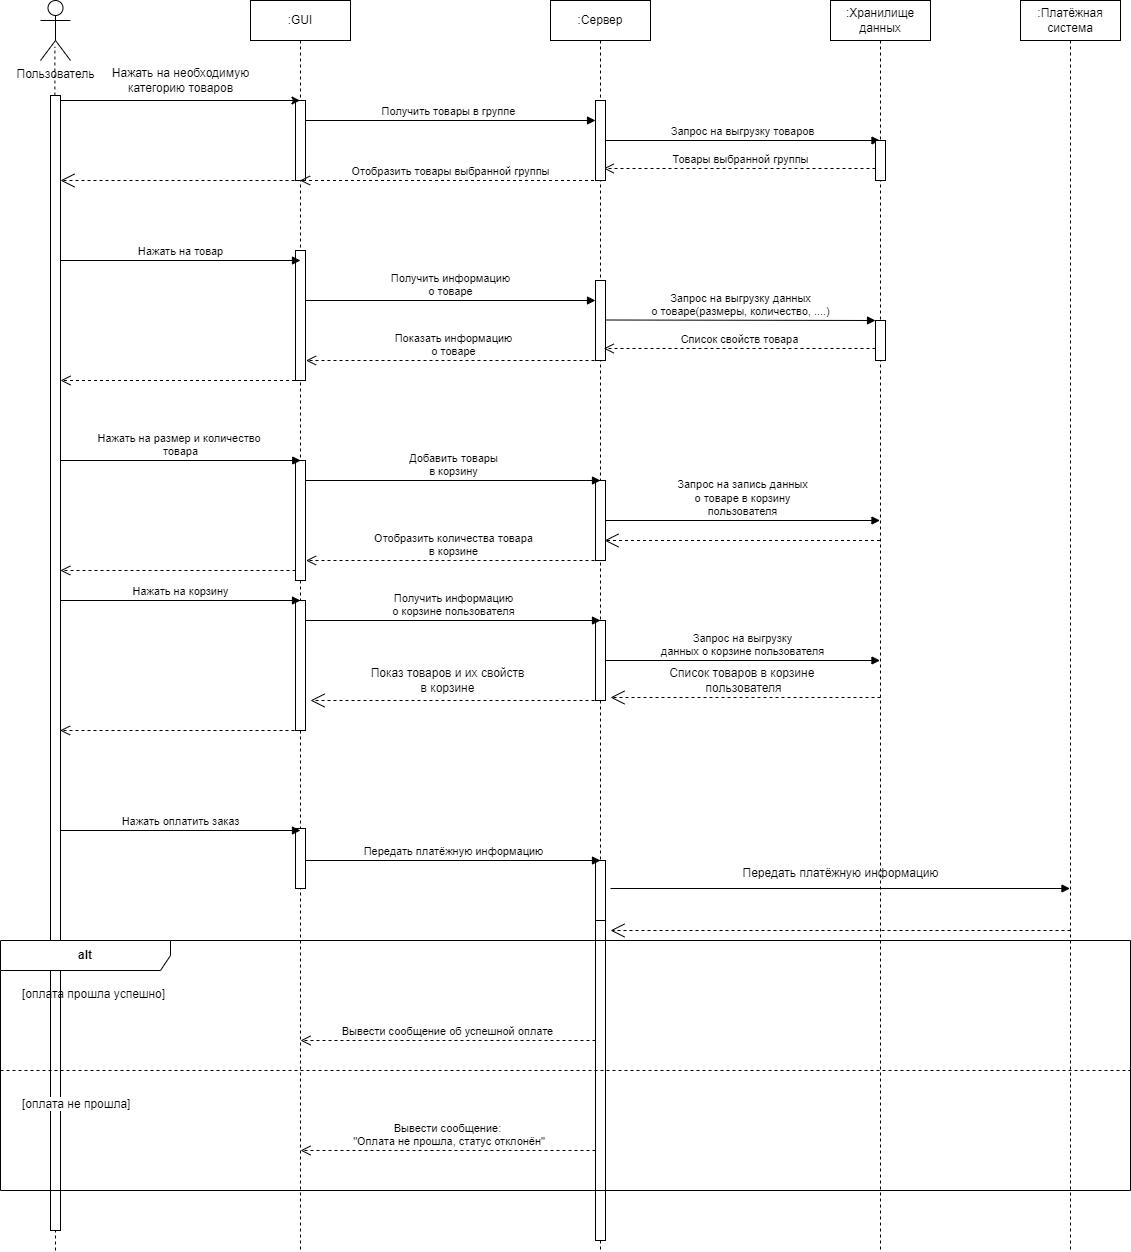

The diagram above was exported from draw.io. Its source (the exported page's mxGraphModel, read from the mxfile embedded in the PNG):
<mxGraphModel dx="1050" dy="530" grid="1" gridSize="10" guides="1" tooltips="1" connect="1" arrows="1" fold="1" page="1" pageScale="1" pageWidth="1100" pageHeight="850" background="none" math="0" shadow="0">
  <root>
    <mxCell id="0" />
    <mxCell id="1" parent="0" />
    <mxCell id="drc8Q04lblayeODhpHSU-17" value="Товары выбранной группы" style="html=1;verticalAlign=bottom;endArrow=open;dashed=1;endSize=8;curved=0;rounded=0;entryX=0.82;entryY=0.85;entryDx=0;entryDy=0;entryPerimeter=0;" edge="1" parent="1" source="drc8Q04lblayeODhpHSU-34" target="drc8Q04lblayeODhpHSU-24">
      <mxGeometry x="-0.0077" relative="1" as="geometry">
        <mxPoint x="780" y="200" as="sourcePoint" />
        <mxPoint x="600" y="200" as="targetPoint" />
        <mxPoint as="offset" />
      </mxGeometry>
    </mxCell>
    <mxCell id="drc8Q04lblayeODhpHSU-27" value="Получить товары в группе" style="html=1;verticalAlign=bottom;endArrow=block;curved=0;rounded=0;exitX=0.5;exitY=0.25;exitDx=0;exitDy=0;exitPerimeter=0;" edge="1" parent="1" source="drc8Q04lblayeODhpHSU-20" target="drc8Q04lblayeODhpHSU-24">
      <mxGeometry width="80" relative="1" as="geometry">
        <mxPoint x="380" y="150" as="sourcePoint" />
        <mxPoint x="590" y="150" as="targetPoint" />
      </mxGeometry>
    </mxCell>
    <mxCell id="drc8Q04lblayeODhpHSU-26" value="Запрос на выгрузку товаров" style="html=1;verticalAlign=bottom;endArrow=block;curved=0;rounded=0;" edge="1" parent="1" source="drc8Q04lblayeODhpHSU-24" target="drc8Q04lblayeODhpHSU-6">
      <mxGeometry width="80" relative="1" as="geometry">
        <mxPoint x="590" y="170" as="sourcePoint" />
        <mxPoint x="670" y="170" as="targetPoint" />
      </mxGeometry>
    </mxCell>
    <mxCell id="drc8Q04lblayeODhpHSU-1" value="Пользователь" style="shape=umlActor;verticalLabelPosition=bottom;verticalAlign=top;html=1;" vertex="1" parent="1">
      <mxGeometry x="110" y="30" width="30" height="60" as="geometry" />
    </mxCell>
    <mxCell id="drc8Q04lblayeODhpHSU-5" value=":GUI" style="shape=umlLifeline;perimeter=lifelinePerimeter;whiteSpace=wrap;html=1;container=1;dropTarget=0;collapsible=0;recursiveResize=0;outlineConnect=0;portConstraint=eastwest;newEdgeStyle={&quot;curved&quot;:0,&quot;rounded&quot;:0};" vertex="1" parent="1">
      <mxGeometry x="320" y="30" width="100" height="1250" as="geometry" />
    </mxCell>
    <mxCell id="drc8Q04lblayeODhpHSU-20" value="" style="html=1;points=[[0,0,0,0,5],[0,1,0,0,-5],[1,0,0,0,5],[1,1,0,0,-5]];perimeter=orthogonalPerimeter;outlineConnect=0;targetShapes=umlLifeline;portConstraint=eastwest;newEdgeStyle={&quot;curved&quot;:0,&quot;rounded&quot;:0};" vertex="1" parent="drc8Q04lblayeODhpHSU-5">
      <mxGeometry x="45" y="100" width="10" height="80" as="geometry" />
    </mxCell>
    <mxCell id="drc8Q04lblayeODhpHSU-78" value="" style="html=1;points=[[0,0,0,0,5],[0,1,0,0,-5],[1,0,0,0,5],[1,1,0,0,-5]];perimeter=orthogonalPerimeter;outlineConnect=0;targetShapes=umlLifeline;portConstraint=eastwest;newEdgeStyle={&quot;curved&quot;:0,&quot;rounded&quot;:0};" vertex="1" parent="drc8Q04lblayeODhpHSU-5">
      <mxGeometry x="45" y="250" width="10" height="130" as="geometry" />
    </mxCell>
    <mxCell id="drc8Q04lblayeODhpHSU-79" value="" style="html=1;points=[[0,0,0,0,5],[0,1,0,0,-5],[1,0,0,0,5],[1,1,0,0,-5]];perimeter=orthogonalPerimeter;outlineConnect=0;targetShapes=umlLifeline;portConstraint=eastwest;newEdgeStyle={&quot;curved&quot;:0,&quot;rounded&quot;:0};" vertex="1" parent="drc8Q04lblayeODhpHSU-5">
      <mxGeometry x="45" y="460" width="10" height="120" as="geometry" />
    </mxCell>
    <mxCell id="drc8Q04lblayeODhpHSU-80" value="" style="html=1;points=[[0,0,0,0,5],[0,1,0,0,-5],[1,0,0,0,5],[1,1,0,0,-5]];perimeter=orthogonalPerimeter;outlineConnect=0;targetShapes=umlLifeline;portConstraint=eastwest;newEdgeStyle={&quot;curved&quot;:0,&quot;rounded&quot;:0};" vertex="1" parent="drc8Q04lblayeODhpHSU-5">
      <mxGeometry x="45" y="600" width="10" height="130" as="geometry" />
    </mxCell>
    <mxCell id="drc8Q04lblayeODhpHSU-6" value=":Хранилище&lt;br&gt;данных" style="shape=umlLifeline;perimeter=lifelinePerimeter;whiteSpace=wrap;html=1;container=1;dropTarget=0;collapsible=0;recursiveResize=0;outlineConnect=0;portConstraint=eastwest;newEdgeStyle={&quot;curved&quot;:0,&quot;rounded&quot;:0};" vertex="1" parent="1">
      <mxGeometry x="900" y="30" width="100" height="1250" as="geometry" />
    </mxCell>
    <mxCell id="drc8Q04lblayeODhpHSU-34" value="" style="html=1;points=[[0,0,0,0,5],[0,1,0,0,-5],[1,0,0,0,5],[1,1,0,0,-5]];perimeter=orthogonalPerimeter;outlineConnect=0;targetShapes=umlLifeline;portConstraint=eastwest;newEdgeStyle={&quot;curved&quot;:0,&quot;rounded&quot;:0};" vertex="1" parent="drc8Q04lblayeODhpHSU-6">
      <mxGeometry x="45" y="140" width="10" height="40" as="geometry" />
    </mxCell>
    <mxCell id="drc8Q04lblayeODhpHSU-35" value="" style="html=1;points=[[0,0,0,0,5],[0,1,0,0,-5],[1,0,0,0,5],[1,1,0,0,-5]];perimeter=orthogonalPerimeter;outlineConnect=0;targetShapes=umlLifeline;portConstraint=eastwest;newEdgeStyle={&quot;curved&quot;:0,&quot;rounded&quot;:0};" vertex="1" parent="drc8Q04lblayeODhpHSU-6">
      <mxGeometry x="45" y="320" width="10" height="40" as="geometry" />
    </mxCell>
    <mxCell id="drc8Q04lblayeODhpHSU-7" value=":Сервер" style="shape=umlLifeline;perimeter=lifelinePerimeter;whiteSpace=wrap;html=1;container=1;dropTarget=0;collapsible=0;recursiveResize=0;outlineConnect=0;portConstraint=eastwest;newEdgeStyle={&quot;curved&quot;:0,&quot;rounded&quot;:0};" vertex="1" parent="1">
      <mxGeometry x="620" y="30" width="100" height="1250" as="geometry" />
    </mxCell>
    <mxCell id="drc8Q04lblayeODhpHSU-24" value="" style="html=1;points=[[0,0,0,0,5],[0,1,0,0,-5],[1,0,0,0,5],[1,1,0,0,-5]];perimeter=orthogonalPerimeter;outlineConnect=0;targetShapes=umlLifeline;portConstraint=eastwest;newEdgeStyle={&quot;curved&quot;:0,&quot;rounded&quot;:0};" vertex="1" parent="drc8Q04lblayeODhpHSU-7">
      <mxGeometry x="45" y="100" width="10" height="80" as="geometry" />
    </mxCell>
    <mxCell id="drc8Q04lblayeODhpHSU-31" value="" style="html=1;points=[[0,0,0,0,5],[0,1,0,0,-5],[1,0,0,0,5],[1,1,0,0,-5]];perimeter=orthogonalPerimeter;outlineConnect=0;targetShapes=umlLifeline;portConstraint=eastwest;newEdgeStyle={&quot;curved&quot;:0,&quot;rounded&quot;:0};" vertex="1" parent="drc8Q04lblayeODhpHSU-7">
      <mxGeometry x="45" y="280" width="10" height="80" as="geometry" />
    </mxCell>
    <mxCell id="drc8Q04lblayeODhpHSU-32" value="Запрос на выгрузку данных&lt;br&gt;о товаре(размеры, количество, ....)" style="html=1;verticalAlign=bottom;endArrow=block;curved=0;rounded=0;" edge="1" parent="drc8Q04lblayeODhpHSU-7" target="drc8Q04lblayeODhpHSU-35">
      <mxGeometry width="80" relative="1" as="geometry">
        <mxPoint x="55" y="319.5" as="sourcePoint" />
        <mxPoint x="235" y="319.5" as="targetPoint" />
      </mxGeometry>
    </mxCell>
    <mxCell id="drc8Q04lblayeODhpHSU-71" value="" style="html=1;points=[[0,0,0,0,5],[0,1,0,0,-5],[1,0,0,0,5],[1,1,0,0,-5]];perimeter=orthogonalPerimeter;outlineConnect=0;targetShapes=umlLifeline;portConstraint=eastwest;newEdgeStyle={&quot;curved&quot;:0,&quot;rounded&quot;:0};" vertex="1" parent="drc8Q04lblayeODhpHSU-7">
      <mxGeometry x="45" y="480" width="10" height="80" as="geometry" />
    </mxCell>
    <mxCell id="drc8Q04lblayeODhpHSU-73" value="" style="html=1;points=[[0,0,0,0,5],[0,1,0,0,-5],[1,0,0,0,5],[1,1,0,0,-5]];perimeter=orthogonalPerimeter;outlineConnect=0;targetShapes=umlLifeline;portConstraint=eastwest;newEdgeStyle={&quot;curved&quot;:0,&quot;rounded&quot;:0};" vertex="1" parent="drc8Q04lblayeODhpHSU-7">
      <mxGeometry x="45" y="620" width="10" height="80" as="geometry" />
    </mxCell>
    <mxCell id="drc8Q04lblayeODhpHSU-77" value="" style="html=1;points=[[0,0,0,0,5],[0,1,0,0,-5],[1,0,0,0,5],[1,1,0,0,-5]];perimeter=orthogonalPerimeter;outlineConnect=0;targetShapes=umlLifeline;portConstraint=eastwest;newEdgeStyle={&quot;curved&quot;:0,&quot;rounded&quot;:0};" vertex="1" parent="drc8Q04lblayeODhpHSU-7">
      <mxGeometry x="45" y="860" width="10" height="80" as="geometry" />
    </mxCell>
    <mxCell id="drc8Q04lblayeODhpHSU-76" value="" style="html=1;points=[[0,0,0,0,5],[0,1,0,0,-5],[1,0,0,0,5],[1,1,0,0,-5]];perimeter=orthogonalPerimeter;outlineConnect=0;targetShapes=umlLifeline;portConstraint=eastwest;newEdgeStyle={&quot;curved&quot;:0,&quot;rounded&quot;:0};" vertex="1" parent="drc8Q04lblayeODhpHSU-7">
      <mxGeometry x="45" y="920" width="10" height="320" as="geometry" />
    </mxCell>
    <mxCell id="drc8Q04lblayeODhpHSU-8" value="" style="endArrow=none;dashed=1;html=1;rounded=0;entryX=0.48;entryY=0.773;entryDx=0;entryDy=0;entryPerimeter=0;" edge="1" parent="1" source="drc8Q04lblayeODhpHSU-18" target="drc8Q04lblayeODhpHSU-1">
      <mxGeometry width="50" height="50" relative="1" as="geometry">
        <mxPoint x="124" y="521.6000061035156" as="sourcePoint" />
        <mxPoint x="560" y="150" as="targetPoint" />
      </mxGeometry>
    </mxCell>
    <mxCell id="drc8Q04lblayeODhpHSU-9" value="" style="endArrow=classic;html=1;rounded=0;" edge="1" parent="1" target="drc8Q04lblayeODhpHSU-5">
      <mxGeometry width="50" height="50" relative="1" as="geometry">
        <mxPoint x="130" y="130" as="sourcePoint" />
        <mxPoint x="560" y="220" as="targetPoint" />
      </mxGeometry>
    </mxCell>
    <mxCell id="drc8Q04lblayeODhpHSU-10" value="Нажать на необходимую&lt;br&gt;категорию товаров" style="text;html=1;align=center;verticalAlign=middle;resizable=0;points=[];autosize=1;strokeColor=none;fillColor=none;" vertex="1" parent="1">
      <mxGeometry x="170" y="90" width="160" height="40" as="geometry" />
    </mxCell>
    <mxCell id="drc8Q04lblayeODhpHSU-19" value="" style="endArrow=none;dashed=1;html=1;rounded=0;entryX=0.48;entryY=0.773;entryDx=0;entryDy=0;entryPerimeter=0;" edge="1" parent="1" target="drc8Q04lblayeODhpHSU-18">
      <mxGeometry width="50" height="50" relative="1" as="geometry">
        <mxPoint x="125" y="1280" as="sourcePoint" />
        <mxPoint x="124" y="76" as="targetPoint" />
      </mxGeometry>
    </mxCell>
    <mxCell id="drc8Q04lblayeODhpHSU-18" value="" style="html=1;points=[[0,0,0,0,5],[0,1,0,0,-5],[1,0,0,0,5],[1,1,0,0,-5]];perimeter=orthogonalPerimeter;outlineConnect=0;targetShapes=umlLifeline;portConstraint=eastwest;newEdgeStyle={&quot;curved&quot;:0,&quot;rounded&quot;:0};" vertex="1" parent="1">
      <mxGeometry x="120" y="125" width="10" height="1135" as="geometry" />
    </mxCell>
    <mxCell id="drc8Q04lblayeODhpHSU-25" value="Отобразить товары выбранной группы" style="html=1;verticalAlign=bottom;endArrow=open;dashed=1;endSize=8;curved=0;rounded=0;" edge="1" parent="1" source="drc8Q04lblayeODhpHSU-7">
      <mxGeometry relative="1" as="geometry">
        <mxPoint x="580" y="210" as="sourcePoint" />
        <mxPoint x="369.5" y="210" as="targetPoint" />
      </mxGeometry>
    </mxCell>
    <mxCell id="drc8Q04lblayeODhpHSU-28" value="" style="endArrow=open;endSize=12;dashed=1;html=1;rounded=0;" edge="1" parent="1">
      <mxGeometry y="-50" width="160" relative="1" as="geometry">
        <mxPoint x="370" y="210" as="sourcePoint" />
        <mxPoint x="130" y="210" as="targetPoint" />
        <mxPoint as="offset" />
      </mxGeometry>
    </mxCell>
    <mxCell id="drc8Q04lblayeODhpHSU-29" value="Нажать на товар" style="html=1;verticalAlign=bottom;endArrow=block;curved=0;rounded=0;" edge="1" parent="1">
      <mxGeometry width="80" relative="1" as="geometry">
        <mxPoint x="130" y="290" as="sourcePoint" />
        <mxPoint x="370" y="290" as="targetPoint" />
      </mxGeometry>
    </mxCell>
    <mxCell id="drc8Q04lblayeODhpHSU-30" value="Получить информацию&lt;br&gt;о товаре" style="html=1;verticalAlign=bottom;endArrow=block;curved=0;rounded=0;" edge="1" parent="1">
      <mxGeometry width="80" relative="1" as="geometry">
        <mxPoint x="375" y="330" as="sourcePoint" />
        <mxPoint x="665" y="330" as="targetPoint" />
      </mxGeometry>
    </mxCell>
    <mxCell id="drc8Q04lblayeODhpHSU-36" value="Показать информацию&lt;br&gt;о товаре" style="html=1;verticalAlign=bottom;endArrow=open;dashed=1;endSize=8;curved=0;rounded=0;" edge="1" parent="1">
      <mxGeometry relative="1" as="geometry">
        <mxPoint x="670" y="390" as="sourcePoint" />
        <mxPoint x="375.5" y="390" as="targetPoint" />
      </mxGeometry>
    </mxCell>
    <mxCell id="drc8Q04lblayeODhpHSU-37" value="" style="html=1;verticalAlign=bottom;endArrow=open;dashed=1;endSize=8;curved=0;rounded=0;" edge="1" parent="1" target="drc8Q04lblayeODhpHSU-18">
      <mxGeometry relative="1" as="geometry">
        <mxPoint x="370.5" y="410" as="sourcePoint" />
        <mxPoint x="160" y="410" as="targetPoint" />
      </mxGeometry>
    </mxCell>
    <mxCell id="drc8Q04lblayeODhpHSU-33" value="Список свойств товара" style="html=1;verticalAlign=bottom;endArrow=open;dashed=1;endSize=8;curved=0;rounded=0;entryX=0.82;entryY=0.85;entryDx=0;entryDy=0;entryPerimeter=0;" edge="1" target="drc8Q04lblayeODhpHSU-31" parent="1" source="drc8Q04lblayeODhpHSU-35">
      <mxGeometry relative="1" as="geometry">
        <mxPoint x="770" y="380" as="sourcePoint" />
        <mxPoint x="600" y="380" as="targetPoint" />
      </mxGeometry>
    </mxCell>
    <mxCell id="drc8Q04lblayeODhpHSU-38" value="Нажать на размер и количество&amp;nbsp;&lt;br&gt;товара" style="html=1;verticalAlign=bottom;endArrow=block;curved=0;rounded=0;" edge="1" parent="1">
      <mxGeometry width="80" relative="1" as="geometry">
        <mxPoint x="130.25" y="490" as="sourcePoint" />
        <mxPoint x="370.25" y="490" as="targetPoint" />
      </mxGeometry>
    </mxCell>
    <mxCell id="drc8Q04lblayeODhpHSU-39" value="Добавить товары&lt;br&gt;в корзину" style="html=1;verticalAlign=bottom;endArrow=block;curved=0;rounded=0;" edge="1" parent="1">
      <mxGeometry width="80" relative="1" as="geometry">
        <mxPoint x="375.5" y="510" as="sourcePoint" />
        <mxPoint x="670" y="510" as="targetPoint" />
      </mxGeometry>
    </mxCell>
    <mxCell id="drc8Q04lblayeODhpHSU-40" value="Запрос на запись данных&lt;br&gt;о товаре в корзину&lt;br&gt;пользователя" style="html=1;verticalAlign=bottom;endArrow=block;curved=0;rounded=0;" edge="1" parent="1" source="drc8Q04lblayeODhpHSU-71" target="drc8Q04lblayeODhpHSU-6">
      <mxGeometry width="80" relative="1" as="geometry">
        <mxPoint x="680" y="530" as="sourcePoint" />
        <mxPoint x="780" y="530" as="targetPoint" />
      </mxGeometry>
    </mxCell>
    <mxCell id="drc8Q04lblayeODhpHSU-41" value="" style="endArrow=open;endSize=12;dashed=1;html=1;rounded=0;entryX=0.9;entryY=0.75;entryDx=0;entryDy=0;entryPerimeter=0;" edge="1" parent="1" source="drc8Q04lblayeODhpHSU-6" target="drc8Q04lblayeODhpHSU-71">
      <mxGeometry width="160" relative="1" as="geometry">
        <mxPoint x="779.5" y="570" as="sourcePoint" />
        <mxPoint x="680" y="570" as="targetPoint" />
      </mxGeometry>
    </mxCell>
    <mxCell id="drc8Q04lblayeODhpHSU-43" value="Отобразить количества товара&lt;br&gt;в корзине" style="html=1;verticalAlign=bottom;endArrow=open;dashed=1;endSize=8;curved=0;rounded=0;" edge="1" parent="1">
      <mxGeometry relative="1" as="geometry">
        <mxPoint x="670" y="590" as="sourcePoint" />
        <mxPoint x="375.5" y="590" as="targetPoint" />
      </mxGeometry>
    </mxCell>
    <mxCell id="drc8Q04lblayeODhpHSU-44" value="Нажать на корзину" style="html=1;verticalAlign=bottom;endArrow=block;curved=0;rounded=0;" edge="1" parent="1">
      <mxGeometry width="80" relative="1" as="geometry">
        <mxPoint x="130" y="630" as="sourcePoint" />
        <mxPoint x="370" y="630" as="targetPoint" />
      </mxGeometry>
    </mxCell>
    <mxCell id="drc8Q04lblayeODhpHSU-46" value="" style="html=1;verticalAlign=bottom;endArrow=open;dashed=1;endSize=8;curved=0;rounded=0;" edge="1" parent="1" source="drc8Q04lblayeODhpHSU-79">
      <mxGeometry relative="1" as="geometry">
        <mxPoint x="350" y="600" as="sourcePoint" />
        <mxPoint x="129.75" y="600" as="targetPoint" />
      </mxGeometry>
    </mxCell>
    <mxCell id="drc8Q04lblayeODhpHSU-47" value="Получить информацию&lt;br&gt;о корзине пользователя" style="html=1;verticalAlign=bottom;endArrow=block;curved=0;rounded=0;" edge="1" parent="1">
      <mxGeometry width="80" relative="1" as="geometry">
        <mxPoint x="375.5" y="650" as="sourcePoint" />
        <mxPoint x="670" y="650" as="targetPoint" />
        <mxPoint as="offset" />
      </mxGeometry>
    </mxCell>
    <mxCell id="drc8Q04lblayeODhpHSU-48" value="Запрос на выгрузку&lt;br&gt;данных о корзине пользователя" style="html=1;verticalAlign=bottom;endArrow=block;curved=0;rounded=0;" edge="1" parent="1" source="drc8Q04lblayeODhpHSU-73" target="drc8Q04lblayeODhpHSU-6">
      <mxGeometry width="80" relative="1" as="geometry">
        <mxPoint x="680" y="670" as="sourcePoint" />
        <mxPoint x="780" y="670" as="targetPoint" />
        <mxPoint as="offset" />
      </mxGeometry>
    </mxCell>
    <mxCell id="drc8Q04lblayeODhpHSU-51" value="" style="group" vertex="1" connectable="0" parent="1">
      <mxGeometry x="680" y="690" width="270" height="40" as="geometry" />
    </mxCell>
    <mxCell id="drc8Q04lblayeODhpHSU-49" value="" style="endArrow=open;endSize=12;dashed=1;html=1;rounded=0;" edge="1" parent="drc8Q04lblayeODhpHSU-51">
      <mxGeometry width="160" relative="1" as="geometry">
        <mxPoint x="270" y="37" as="sourcePoint" />
        <mxPoint y="37" as="targetPoint" />
      </mxGeometry>
    </mxCell>
    <mxCell id="drc8Q04lblayeODhpHSU-50" value="Список товаров в корзине&amp;nbsp;&lt;br&gt;пользователя" style="text;html=1;align=center;verticalAlign=middle;resizable=0;points=[];autosize=1;strokeColor=none;fillColor=none;" vertex="1" parent="drc8Q04lblayeODhpHSU-51">
      <mxGeometry x="48.21783834586466" width="170" height="40" as="geometry" />
    </mxCell>
    <mxCell id="drc8Q04lblayeODhpHSU-52" value="" style="group" vertex="1" connectable="0" parent="1">
      <mxGeometry x="380" y="700" width="290" height="50" as="geometry" />
    </mxCell>
    <mxCell id="drc8Q04lblayeODhpHSU-53" value="" style="endArrow=open;endSize=12;dashed=1;html=1;rounded=0;" edge="1" parent="drc8Q04lblayeODhpHSU-52">
      <mxGeometry width="160" relative="1" as="geometry">
        <mxPoint x="290" y="30" as="sourcePoint" />
        <mxPoint y="30" as="targetPoint" />
      </mxGeometry>
    </mxCell>
    <mxCell id="drc8Q04lblayeODhpHSU-54" value="Показ товаров и их свойств&lt;br&gt;в корзине" style="text;html=1;align=center;verticalAlign=middle;resizable=0;points=[];autosize=1;strokeColor=none;fillColor=none;" vertex="1" parent="drc8Q04lblayeODhpHSU-52">
      <mxGeometry x="46.95619674185463" y="-10" width="180" height="40" as="geometry" />
    </mxCell>
    <mxCell id="drc8Q04lblayeODhpHSU-55" value="" style="html=1;verticalAlign=bottom;endArrow=open;dashed=1;endSize=8;curved=0;rounded=0;" edge="1" parent="1">
      <mxGeometry relative="1" as="geometry">
        <mxPoint x="370" y="760" as="sourcePoint" />
        <mxPoint x="129.5" y="760" as="targetPoint" />
      </mxGeometry>
    </mxCell>
    <mxCell id="drc8Q04lblayeODhpHSU-56" value=":Платёжная система" style="shape=umlLifeline;perimeter=lifelinePerimeter;whiteSpace=wrap;html=1;container=1;dropTarget=0;collapsible=0;recursiveResize=0;outlineConnect=0;portConstraint=eastwest;newEdgeStyle={&quot;curved&quot;:0,&quot;rounded&quot;:0};" vertex="1" parent="1">
      <mxGeometry x="1090" y="30" width="100" height="1250" as="geometry" />
    </mxCell>
    <mxCell id="drc8Q04lblayeODhpHSU-61" value="Передать платёжную информацию" style="html=1;verticalAlign=bottom;endArrow=block;curved=0;rounded=0;" edge="1" parent="1" source="drc8Q04lblayeODhpHSU-81">
      <mxGeometry width="80" relative="1" as="geometry">
        <mxPoint x="370" y="890" as="sourcePoint" />
        <mxPoint x="670" y="890" as="targetPoint" />
        <mxPoint as="offset" />
      </mxGeometry>
    </mxCell>
    <mxCell id="drc8Q04lblayeODhpHSU-62" value="" style="html=1;verticalAlign=bottom;endArrow=block;curved=0;rounded=0;" edge="1" parent="1">
      <mxGeometry width="80" relative="1" as="geometry">
        <mxPoint x="680" y="918" as="sourcePoint" />
        <mxPoint x="1139.5" y="918" as="targetPoint" />
        <mxPoint as="offset" />
      </mxGeometry>
    </mxCell>
    <mxCell id="drc8Q04lblayeODhpHSU-63" value="Передать платёжную информацию" style="text;html=1;align=center;verticalAlign=middle;resizable=0;points=[];autosize=1;strokeColor=none;fillColor=none;" vertex="1" parent="1">
      <mxGeometry x="800" y="888" width="220" height="30" as="geometry" />
    </mxCell>
    <mxCell id="drc8Q04lblayeODhpHSU-64" value="&lt;b&gt;alt&lt;/b&gt;" style="shape=umlFrame;whiteSpace=wrap;html=1;pointerEvents=0;recursiveResize=0;container=1;collapsible=0;width=170;" vertex="1" parent="1">
      <mxGeometry x="70" y="970" width="1130" height="250" as="geometry" />
    </mxCell>
    <mxCell id="drc8Q04lblayeODhpHSU-66" value="[оплата не прошла]" style="line;strokeWidth=1;dashed=1;labelPosition=center;verticalLabelPosition=bottom;align=left;verticalAlign=top;spacingLeft=20;spacingTop=15;html=1;whiteSpace=wrap;" vertex="1" parent="drc8Q04lblayeODhpHSU-64">
      <mxGeometry y="125" width="1130" height="10" as="geometry" />
    </mxCell>
    <mxCell id="drc8Q04lblayeODhpHSU-65" value="[оплата прошла успешно]" style="text;html=1;" vertex="1" parent="drc8Q04lblayeODhpHSU-64">
      <mxGeometry width="100" height="20" relative="1" as="geometry">
        <mxPoint x="20" y="40" as="offset" />
      </mxGeometry>
    </mxCell>
    <mxCell id="drc8Q04lblayeODhpHSU-74" value="Вывести сообщение об успешной оплате" style="html=1;verticalAlign=bottom;endArrow=open;dashed=1;endSize=8;curved=0;rounded=0;" edge="1" parent="drc8Q04lblayeODhpHSU-64" source="drc8Q04lblayeODhpHSU-76">
      <mxGeometry relative="1" as="geometry">
        <mxPoint x="570" y="100" as="sourcePoint" />
        <mxPoint x="300" y="100" as="targetPoint" />
      </mxGeometry>
    </mxCell>
    <mxCell id="drc8Q04lblayeODhpHSU-75" value="Вывести сообщение:&lt;br&gt;&amp;nbsp;&quot;Оплата не прошла, статус отклонён&quot;" style="html=1;verticalAlign=bottom;endArrow=open;dashed=1;endSize=8;curved=0;rounded=0;" edge="1" parent="drc8Q04lblayeODhpHSU-64" source="drc8Q04lblayeODhpHSU-76">
      <mxGeometry relative="1" as="geometry">
        <mxPoint x="580" y="210" as="sourcePoint" />
        <mxPoint x="300" y="210" as="targetPoint" />
      </mxGeometry>
    </mxCell>
    <mxCell id="drc8Q04lblayeODhpHSU-67" value="" style="endArrow=open;endSize=12;dashed=1;html=1;rounded=0;" edge="1" parent="1">
      <mxGeometry width="160" relative="1" as="geometry">
        <mxPoint x="1140" y="960" as="sourcePoint" />
        <mxPoint x="680" y="960" as="targetPoint" />
      </mxGeometry>
    </mxCell>
    <mxCell id="drc8Q04lblayeODhpHSU-82" value="" style="html=1;verticalAlign=bottom;endArrow=block;curved=0;rounded=0;" edge="1" parent="1" target="drc8Q04lblayeODhpHSU-81">
      <mxGeometry width="80" relative="1" as="geometry">
        <mxPoint x="370" y="890" as="sourcePoint" />
        <mxPoint x="670" y="890" as="targetPoint" />
        <mxPoint as="offset" />
      </mxGeometry>
    </mxCell>
    <mxCell id="drc8Q04lblayeODhpHSU-81" value="" style="html=1;points=[[0,0,0,0,5],[0,1,0,0,-5],[1,0,0,0,5],[1,1,0,0,-5]];perimeter=orthogonalPerimeter;outlineConnect=0;targetShapes=umlLifeline;portConstraint=eastwest;newEdgeStyle={&quot;curved&quot;:0,&quot;rounded&quot;:0};" vertex="1" parent="1">
      <mxGeometry x="365" y="858" width="10" height="60" as="geometry" />
    </mxCell>
    <mxCell id="drc8Q04lblayeODhpHSU-60" value="Нажать оплатить заказ" style="html=1;verticalAlign=bottom;endArrow=block;curved=0;rounded=0;" edge="1" parent="1">
      <mxGeometry width="80" relative="1" as="geometry">
        <mxPoint x="130" y="860" as="sourcePoint" />
        <mxPoint x="370" y="860" as="targetPoint" />
      </mxGeometry>
    </mxCell>
  </root>
</mxGraphModel>